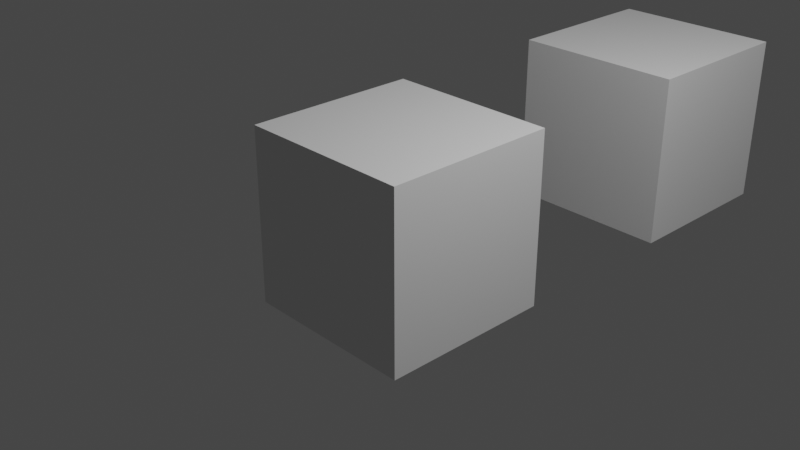 # Source: shaderpad.blend  (saved by Blender 3.3.6; exported with 4.5.12 LTS)
import bpy
from mathutils import Matrix  # noqa: F401  (used for matrix-valued properties, if any)

bpy.ops.wm.read_factory_settings(use_empty=True)
scene = bpy.context.scene
scene.name = 'Scene'

# ---- collections
col_collection = bpy.data.collections.new('Collection'); scene.collection.children.link(col_collection)

# ---- world
world_world = bpy.data.worlds.new('World'); scene.world = world_world
world_world.use_nodes = True; world_world.node_tree.nodes.clear()
_N = world_world.node_tree.nodes; _L = world_world.node_tree.links
n0 = _N.new('ShaderNodeOutputWorld'); n0.name = 'World Output'; n0.location = (300, 300)
n1 = _N.new('ShaderNodeBackground'); n1.name = 'Background'; n1.location = (10, 300)
n1.inputs[0].default_value = (0.05088, 0.05088, 0.05088, 1.0)
_L.new(n1.outputs[0], n0.inputs[0])
n0.is_active_output = True
world_world.color = (0.05088, 0.05088, 0.05088)
world_world.use_sun_shadow = False
world_world.sun_shadow_jitter_overblur = 0.0

# ---- cameras
cam_camera = bpy.data.cameras.new('Camera')
cam_camera.clip_end = 100.0
cam_camera.ortho_scale = 7.314

# ---- lights
light_light = bpy.data.lights.new('Light', 'POINT')
light_light.transmission_factor = 0.0
light_light.energy = 1000.0
light_light.shadow_soft_size = 0.1
light_light.shadow_maximum_resolution = 0.006
light_light.use_absolute_resolution = True

# ---- meshes
me_cube = bpy.data.meshes.new('Cube')
me_cube.from_pydata([(-1.0, -1.0, -1.0), (-1.0, -1.0, 1.0), (-1.0, 1.0, -1.0), (-1.0, 1.0, 1.0), (1.0, -1.0, -1.0), (1.0, -1.0, 1.0), (1.0, 1.0, -1.0), (1.0, 1.0, 1.0)], [], [(0, 1, 3, 2), (2, 3, 7, 6), (6, 7, 5, 4), (4, 5, 1, 0), (2, 6, 4, 0), (7, 3, 1, 5)])
_uv = me_cube.uv_layers.new(name='UVMap')
_uv.uv.foreach_set('vector', [0.375, 0.0, 0.625, 0.0, 0.625, 0.25, 0.375, 0.25, 0.375, 0.25, 0.625, 0.25, 0.625, 0.5, 0.375, 0.5, 0.375, 0.5, 0.625, 0.5, 0.625, 0.75, 0.375, 0.75, 0.375, 0.75, 0.625, 0.75, 0.625, 1.0, 0.375, 1.0, 0.125, 0.5, 0.375, 0.5, 0.375, 0.75, 0.125, 0.75, 0.625, 0.5, 0.875, 0.5, 0.875, 0.75, 0.625, 0.75])
me_cube.update()
me_cube_001 = bpy.data.meshes.new('Cube.001')
me_cube_001.from_pydata([(-1.0, -1.0, -1.0), (-1.0, -1.0, 1.0), (-1.0, 1.0, -1.0), (-1.0, 1.0, 1.0), (1.0, -1.0, -1.0), (1.0, -1.0, 1.0), (1.0, 1.0, -1.0), (1.0, 1.0, 1.0)], [], [(0, 1, 3, 2), (2, 3, 7, 6), (6, 7, 5, 4), (4, 5, 1, 0), (2, 6, 4, 0), (7, 3, 1, 5)])
_uv = me_cube_001.uv_layers.new(name='UVMap')
_uv.uv.foreach_set('vector', [0.375, 0.0, 0.625, 0.0, 0.625, 0.25, 0.375, 0.25, 0.375, 0.25, 0.625, 0.25, 0.625, 0.5, 0.375, 0.5, 0.375, 0.5, 0.625, 0.5, 0.625, 0.75, 0.375, 0.75, 0.375, 0.75, 0.625, 0.75, 0.625, 1.0, 0.375, 1.0, 0.125, 0.5, 0.375, 0.5, 0.375, 0.75, 0.125, 0.75, 0.625, 0.5, 0.875, 0.5, 0.875, 0.75, 0.625, 0.75])
me_cube_001.update()

# ---- objects
ob_light = bpy.data.objects.new('Light', light_light)
ob_camera = bpy.data.objects.new('Camera', cam_camera)
ob_cube = bpy.data.objects.new('Cube', me_cube)
ob_cube_001 = bpy.data.objects.new('Cube.001', me_cube_001)

# ---- transforms, parenting, visibility, modifiers, constraints
ob_light.location = (4.076, 1.005, 5.904)
ob_light.rotation_euler = (0.6503, 0.05522, 1.866)
ob_light.lock_rotations_4d = False
ob_light.empty_display_type = 'ARROWS'
ob_light.color = (0.0, 0.0, 0.0, 0.0)
ob_light.lineart.crease_threshold = 0.0
ob_camera.location = (7.359, -6.926, 4.958)
ob_camera.rotation_euler = (1.109, 0.0, 0.8149)
ob_camera.lock_rotations_4d = False
ob_camera.empty_display_type = 'ARROWS'
ob_camera.color = (0.0, 0.0, 0.0, 0.0)
ob_camera.display_type = 'WIRE'
ob_camera.lineart.crease_threshold = 0.0
ob_cube.location = (0.0, 4.086, 0.0)
ob_cube_001.location = (0.0, 0.0, 0.0)

# ---- collection membership
col_collection.objects.link(ob_light)
col_collection.objects.link(ob_camera)
col_collection.objects.link(ob_cube)
col_collection.objects.link(ob_cube_001)

# ---- scene / render settings (as saved in the file)
scene.camera = ob_camera
scene.frame_start = 1; scene.frame_end = 250; scene.frame_set(1)
scene.render.engine = 'BLENDER_EEVEE_NEXT'
scene.cycles.sampling_pattern = 'TABULATED_SOBOL'
scene.cycles.use_light_tree = False
scene.view_settings.view_transform = 'Filmic'
bpy.context.view_layer.update()
